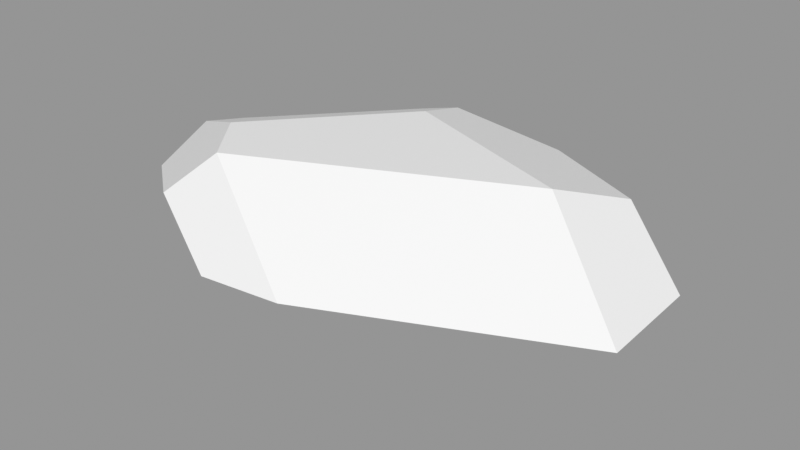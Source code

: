 # Source: Rock_Round_m_2C_12.blend  (saved by Blender 3.0.42; exported with 4.5.12 LTS)
import bpy
from mathutils import Matrix  # noqa: F401  (used for matrix-valued properties, if any)

bpy.ops.wm.read_factory_settings(use_empty=True)
scene = bpy.context.scene
scene.name = 'Scene'

# ---- images (referenced by path relative to the original .blend; pixels are not part of the script)
import os
ASSET_DIR = os.environ.get("B2B_ASSET_DIR", "")  # directory of the original .blend (textures are referenced by path, not embedded)
HERE = os.path.dirname(os.path.abspath(__file__))  # packed textures are extracted next to this script under _unpacked/

def load_image(name, relpath, width, height, colorspace="sRGB"):
    """Load a texture the original file referenced (path relative to the .blend, or extracted next to this script)."""
    p = next((c for c in (os.path.join(HERE, relpath), os.path.join(ASSET_DIR, relpath)) if relpath and os.path.exists(c)), "")
    if p:
        img = bpy.data.images.load(p, check_existing=True)
        img.name = name
    else:  # same state as the original file: an image datablock whose file is absent (Cycles renders it pink)
        img = bpy.data.images.new(name, width, height)
        img.source = "FILE"
        img.filepath = "//" + (relpath or name)
    img.colorspace_settings.name = colorspace
    return img
img_rocks_texture_atlas_1024x1024_png = load_image('Rocks_Texture_Atlas_1024x1024.png', 'Rocks_Texture_Atlas_1024x1024.png', 1024, 1024, 'sRGB')

# ---- materials (node trees are filled in below, after node groups)
mat_rocks_043 = bpy.data.materials.new('Rocks.043')
mat_rocks_043.use_transparent_shadow = False
mat_rocks_043.diffuse_color = (1.0, 1.0, 1.0, 1.0)
mat_rocks_043.roughness = 0.69
mat_rocks_043.specular_intensity = 0.0
mat_material_038 = bpy.data.materials.new('Material.038')
mat_material_038.use_transparent_shadow = False
mat_material_038.roughness = 0.5

# ---- material node trees
mat_rocks_043.use_nodes = True; mat_rocks_043.node_tree.nodes.clear()
_N = mat_rocks_043.node_tree.nodes; _L = mat_rocks_043.node_tree.links
n0 = _N.new('ShaderNodeBsdfPrincipled'); n0.name = 'Principled BSDF'; n0.location = (10, 300)
n0.distribution = 'GGX'
n0.subsurface_method = 'RANDOM_WALK_SKIN'
n0.inputs[2].default_value = 0.69
n0.inputs[3].default_value = 1.45
n0.inputs[4].default_value = 0.0
n0.inputs[13].default_value = 0.0
n1 = _N.new('ShaderNodeOutputMaterial'); n1.name = 'Material Output'; n1.location = (300, 300)
n2 = _N.new('ShaderNodeNormalMap'); n2.name = 'Normal Map'; n2.location = (-300, -300)
n2.label = 'Normal/Map'
n3 = _N.new('ShaderNodeTexImage'); n3.name = 'Image Texture'; n3.location = (-300, 600)
n3.image = img_rocks_texture_atlas_1024x1024_png
_L.new(n0.outputs[0], n1.inputs[0])
_L.new(n2.outputs[0], n0.inputs[5])
_L.new(n3.outputs[0], n0.inputs[0])
n1.is_active_output = True
mat_material_038.use_nodes = True; mat_material_038.node_tree.nodes.clear()
_N = mat_material_038.node_tree.nodes; _L = mat_material_038.node_tree.links
n0 = _N.new('ShaderNodeBsdfPrincipled'); n0.name = 'Principled BSDF'; n0.location = (10, 300)
n0.distribution = 'GGX'
n0.subsurface_method = 'RANDOM_WALK_SKIN'
n0.inputs[3].default_value = 1.45
n0.inputs[27].default_value = (0.0, 0.0, 0.0, 1.0)
n0.inputs[28].default_value = 1.0
n1 = _N.new('ShaderNodeOutputMaterial'); n1.name = 'Material Output'; n1.location = (300, 300)
n2 = _N.new('ShaderNodeNormalMap'); n2.name = 'Normal Map'; n2.location = (-300, -300)
n2.label = 'Normal/Map'
n2.inputs[0].default_value = 0.0
_L.new(n0.outputs[0], n1.inputs[0])
_L.new(n2.outputs[0], n0.inputs[5])
n1.is_active_output = True

# ---- meshes
me_rock_round_m_2c_12 = bpy.data.meshes.new('Rock_Round_m_2C_12')
me_rock_round_m_2c_12.from_pydata([(-18.73, 36.53, -50.89), (-15.34, 42.36, -30.23), (43.35, 42.36, -8.475), (18.96, 32.34, -50.89), (78.31, 21.23, -14.96), (54.03, 34.37, -31.14), (-78.31, 29.04, -14.47), (-33.07, 32.65, -50.89), (-42.35, 16.44, -50.89), (13.8, 15.14, -50.89), (-29.75, 8.294, -50.89), (-25.7, 17.66, 50.89), (-53.19, 42.36, 12.96), (-78.31, 32.76, 1.192), (-51.26, 30.61, 40.9), (-78.31, 24.0, 20.14), (-39.68, 42.36, 30.46), (78.31, 19.87, 15.76), (2.891, 20.33, 50.89), (23.25, -0.0001477, -33.58), (35.88, 4.733, -36.44), (78.31, 13.97, -13.71), (-26.54, 12.47, 47.75), (-78.31, 7.658, 11.94), (78.31, 10.04, 9.097), (40.35, -0.0001477, -6.393), (1.102, 8.763, 43.88), (-16.85, -0.0001477, 22.65), (-78.31, 18.35, -19.63), (-52.05, 13.82, -43.98), (-31.12, -0.0001477, -42.48), (-64.51, -0.0001477, 0.2243)], [], [(29, 10, 30), (10, 19, 30), (14, 15, 11), (19, 25, 27), (17, 24, 21, 4), (8, 28, 6, 7), (0, 1, 3), (16, 12, 14), (30, 19, 27, 31), (29, 8, 10), (0, 3, 7), (9, 10, 8), (1, 2, 5, 3), (25, 20, 21, 24), (12, 1, 13), (0, 7, 1), (28, 23, 15, 6), (18, 26, 24, 17), (22, 26, 18, 11), (4, 9, 3, 5), (23, 31, 27, 22), (29, 30, 31, 28), (25, 24, 26, 27), (19, 20, 25), (12, 16, 2, 1), (20, 19, 10, 9), (2, 16, 18, 17), (5, 2, 17, 4), (27, 26, 22), (15, 23, 22, 11), (31, 23, 28), (7, 6, 13, 1), (14, 12, 13, 15), (8, 29, 28), (15, 13, 6), (20, 9, 4, 21), (3, 9, 8, 7), (18, 16, 14, 11)])
me_rock_round_m_2c_12.polygons.foreach_set('use_smooth', [True] * 38)
me_rock_round_m_2c_12.polygons.foreach_set('material_index', [0, 0, 1, 0, 0, 0, 1, 1, 0, 0, 1, 0, 1, 0, 1, 1, 0, 0, 0, 0, 0, 0, 0, 0, 1, 0, 1, 1, 0, 0, 0, 1, 1, 0, 1, 0, 0, 1])
_k = set([(0, 1), (0, 3), (0, 7), (1, 2), (1, 12), (2, 5), (2, 16), (2, 17), (3, 5), (3, 9), (4, 5), (4, 17), (4, 21), (6, 7), (6, 13), (6, 28), (7, 8), (8, 10), (8, 29), (9, 10), (9, 20), (10, 29), (10, 30), (11, 14), (11, 18), (11, 22), (12, 13), (12, 16), (13, 15), (14, 15), (14, 16), (15, 23), (16, 18), (17, 18), (17, 24), (18, 26), (19, 20), (19, 25), (19, 30), (20, 21), (21, 24), (22, 23), (22, 26), (22, 27), (23, 28), (23, 31), (24, 25), (24, 26), (25, 27), (26, 27), (27, 31), (28, 29), (28, 31), (29, 30), (30, 31)])
me_rock_round_m_2c_12.attributes.new('sharp_edge', 'BOOLEAN', 'EDGE').data.foreach_set('value', [ (min(e.vertices), max(e.vertices)) in _k for e in me_rock_round_m_2c_12.edges])
_uv = me_rock_round_m_2c_12.uv_layers.new(name='UVMap')
_uv.uv.foreach_set('vector', [3.66, 7.113, 3.671, 7.168, 3.62, 7.169, 3.671, 7.168, 3.613, 7.325, 3.62, 7.169, 3.892, 7.153, 3.863, 7.236, 3.836, 7.112, 3.613, 7.325, 3.539, 7.393, 3.435, 7.26, 3.186, 7.712, 3.136, 7.72, 3.082, 7.643, 3.101, 7.618, 3.831, 7.522, 3.839, 7.396, 3.885, 7.375, 3.901, 7.522, 7.263, 1.521, 7.308, 1.5, 7.322, 1.612, 7.441, 1.338, 7.377, 1.334, 7.487, 1.284, 3.62, 7.169, 3.613, 7.325, 3.435, 7.26, 3.484, 7.112, 3.66, 7.113, 3.691, 7.134, 3.671, 7.168, 3.76, 7.202, 3.76, 7.304, 3.744, 7.162, 3.706, 7.287, 3.671, 7.168, 3.691, 7.134, 7.308, 1.5, 7.439, 1.609, 7.413, 1.667, 7.322, 1.612, 3.539, 7.393, 3.64, 7.358, 3.616, 7.493, 3.537, 7.51, 7.377, 1.334, 7.308, 1.5, 7.34, 1.284, 7.263, 1.521, 7.256, 1.483, 7.308, 1.5, 3.839, 7.396, 3.793, 7.269, 3.863, 7.236, 3.885, 7.375, 3.435, 7.69, 3.493, 7.688, 3.554, 7.932, 3.503, 7.929, 3.475, 7.612, 3.493, 7.688, 3.435, 7.69, 3.449, 7.613, 3.642, 7.493, 3.706, 7.287, 3.76, 7.304, 3.721, 7.415, 3.578, 7.51, 3.629, 7.556, 3.574, 7.659, 3.475, 7.612, 3.82, 7.494, 3.761, 7.488, 3.76, 7.316, 3.839, 7.396, 3.629, 7.843, 3.554, 7.932, 3.493, 7.688, 3.574, 7.659, 3.613, 7.325, 3.64, 7.358, 3.539, 7.393, 7.377, 1.334, 7.441, 1.338, 7.439, 1.609, 7.308, 1.5, 3.64, 7.358, 3.613, 7.325, 3.671, 7.168, 3.706, 7.287, 7.439, 1.609, 7.441, 1.338, 7.609, 1.394, 7.609, 1.639, 7.269, 1.667, 7.36, 1.711, 7.36, 1.845, 7.275, 1.752, 3.574, 7.659, 3.493, 7.688, 3.475, 7.612, 3.863, 7.236, 3.793, 7.269, 3.814, 7.125, 3.836, 7.112, 3.76, 7.316, 3.793, 7.269, 3.839, 7.396, 7.256, 1.483, 7.308, 1.307, 7.34, 1.284, 7.308, 1.5, 7.487, 1.284, 7.377, 1.334, 7.34, 1.284, 7.416, 1.246, 3.831, 7.522, 3.82, 7.494, 3.839, 7.396, 3.863, 7.236, 3.901, 7.312, 3.885, 7.375, 3.64, 7.358, 3.706, 7.287, 3.642, 7.493, 3.616, 7.493, 3.76, 7.304, 3.706, 7.287, 3.691, 7.134, 3.744, 7.162, 7.609, 1.394, 7.441, 1.338, 7.487, 1.284, 7.581, 1.321])
me_rock_round_m_2c_12.materials.append(mat_rocks_043)
me_rock_round_m_2c_12.materials.append(mat_material_038)
me_rock_round_m_2c_12.use_remesh_fix_poles = True
me_rock_round_m_2c_12.use_remesh_preserve_attributes = False
me_rock_round_m_2c_12.update()
me_rock_round_m_2c_12.normals_split_custom_set([tuple(v) for v in zip(*[iter([-0.3682, -0.6312, -0.6827, -0.3682, -0.6312, -0.6827, -0.3682, -0.6312, -0.6827, 0.1127, -0.7166, -0.6884, 0.1127, -0.7166, -0.6884, 0.1127, -0.7166, -0.6884, -0.4995, -0.3884, 0.7744, -0.4995, -0.3884, 0.7744, -0.4995, -0.3884, 0.7744, 0.0, -1.0, 0.0, 0.0, -1.0, 0.0, 0.0, -1.0, 0.0, 1.0, -4.85e-07, 0.0, 1.0, -4.85e-07, 0.0, 1.0, -4.85e-07, 0.0, 1.0, -4.85e-07, 0.0, -0.6048, 0.3465, -0.717, -0.6048, 0.3465, -0.717, -0.6048, 0.3465, -0.717, -0.6048, 0.3465, -0.717, 0.1059, 0.9524, -0.2858, 0.1059, 0.9524, -0.2858, 0.1059, 0.9524, -0.2858, -0.4774, 0.7977, 0.3685, -0.4774, 0.7977, 0.3685, -0.4774, 0.7977, 0.3685, 0.0, -1.0, 0.0, 0.0, -1.0, 0.0, 0.0, -1.0, 0.0, 0.0, -1.0, 0.0, -0.369, -0.5709, -0.7334, -0.369, -0.5709, -0.7334, -0.369, -0.5709, -0.7334, 9.236e-09, 0.0, -1.0, 6.966e-10, 0.0, -1.0, 1.06e-09, 0.0, -1.0, 1.228e-08, 0.0, -1.0, 1.384e-07, 0.0, -1.0, 4.692e-08, 0.0, -1.0, 0.1059, 0.9524, -0.2858, 0.1059, 0.9524, -0.2858, 0.1059, 0.9524, -0.2858, 0.1059, 0.9524, -0.2858, 0.3067, -0.9328, -0.1894, 0.3088, -0.9339, -0.1804, 0.3091, -0.934, -0.1792, 0.3091, -0.934, -0.1792, -0.2549, 0.9408, -0.2234, -0.2549, 0.9408, -0.2234, -0.2549, 0.9408, -0.2234, -0.2549, 0.9408, -0.2234, -0.2549, 0.9408, -0.2234, -0.2549, 0.9408, -0.2234, -1.0, 0.0, 0.0, -1.0, 0.0, 0.0, -1.0, 0.0, 0.0, -1.0, 0.0, 0.0, 0.3571, -0.5238, 0.7734, 0.3571, -0.5238, 0.7734, 0.3571, -0.5238, 0.7734, 0.3571, -0.5238, 0.7734, 0.04891, -0.5231, 0.8509, 0.04891, -0.5231, 0.8509, 0.04891, -0.5231, 0.8509, 0.04891, -0.5231, 0.8509, 0.4919, -0.1477, -0.8581, 0.4919, -0.1477, -0.8581, 0.4919, -0.1477, -0.8581, 0.4919, -0.1477, -0.8581, -0.1794, -0.9069, 0.3814, -0.1794, -0.9069, 0.3814, -0.1794, -0.9069, 0.3814, -0.1794, -0.9069, 0.3814, -0.4899, -0.7831, -0.3831, -0.4899, -0.7831, -0.3831, -0.4899, -0.7831, -0.3831, -0.4899, -0.7831, -0.3831, 0.1395, -0.9514, 0.2747, 0.1395, -0.9514, 0.2747, 0.1395, -0.9514, 0.2747, 0.1395, -0.9514, 0.2747, 0.306, -0.9324, -0.1924, 0.3088, -0.9339, -0.1804, 0.3067, -0.9328, -0.1894, 0.0, 1.0, 0.0, 0.0, 1.0, 0.0, 0.0, 1.0, 0.0, 0.0, 1.0, 0.0, 0.1127, -0.7166, -0.6884, 0.1127, -0.7166, -0.6884, 0.1127, -0.7166, -0.6884, 0.1127, -0.7166, -0.6884, 0.2213, 0.8554, 0.4682, 0.2213, 0.8554, 0.4682, 0.2213, 0.8554, 0.4682, 0.2213, 0.8554, 0.4682, 0.5167, 0.8562, -0.002971, 0.5167, 0.8562, -0.002971, 0.5167, 0.8562, -0.002971, 0.5167, 0.8562, -0.002971, -0.06176, -0.9031, 0.4249, -0.06176, -0.9031, 0.4249, -0.06176, -0.9031, 0.4249, -0.4995, -0.3884, 0.7744, -0.4995, -0.3884, 0.7744, -0.4995, -0.3884, 0.7744, -0.4995, -0.3884, 0.7744, -0.6237, -0.7404, -0.2507, -0.6237, -0.7404, -0.2507, -0.6237, -0.7404, -0.2507, -0.2549, 0.9408, -0.2234, -0.2549, 0.9408, -0.2234, -0.2549, 0.9408, -0.2234, -0.2549, 0.9408, -0.2234, -0.4774, 0.7977, 0.3685, -0.4774, 0.7977, 0.3685, -0.4774, 0.7977, 0.3685, -0.4774, 0.7977, 0.3685, -0.6048, 0.3465, -0.717, -0.6048, 0.3465, -0.717, -0.6048, 0.3465, -0.717, -1.0, 0.0, 0.0, -1.0, 0.0, 0.0, -1.0, 0.0, 0.0, 0.4919, -0.1477, -0.8581, 0.4919, -0.1477, -0.8581, 0.4919, -0.1477, -0.8581, 0.4919, -0.1477, -0.8581, 6.966e-10, 0.0, -1.0, 1.228e-08, 0.0, -1.0, 4.692e-08, 0.0, -1.0, 1.06e-09, 0.0, -1.0, -0.02395, 0.6292, 0.7769, -0.02395, 0.6292, 0.7769, -0.02395, 0.6292, 0.7769, -0.02395, 0.6292, 0.7769])] * 3)])

# ---- objects
ob_rock_round_m_2c_12 = bpy.data.objects.new('Rock_Round_m_2C_12', me_rock_round_m_2c_12)

# ---- transforms, parenting, visibility, modifiers, constraints
ob_rock_round_m_2c_12.location = (0.0, 0.0, 0.0)
ob_rock_round_m_2c_12.rotation_euler = (1.571, -0.0, 0.0)
ob_rock_round_m_2c_12.scale = (0.01, 0.01, 0.01)
ob_rock_round_m_2c_12.color = (0.8, 0.8, 0.8, 1.0)

# ---- collection membership
scene.collection.objects.link(ob_rock_round_m_2c_12)

# ---- scene / render settings (as saved in the file)
scene.frame_start = 1; scene.frame_end = 250; scene.frame_set(1)
scene.render.engine = 'BLENDER_EEVEE_NEXT'
scene.cycles.sampling_pattern = 'TABULATED_SOBOL'
scene.cycles.use_light_tree = False
scene.view_settings.view_transform = 'Standard'
bpy.context.view_layer.update()

# ---- added for rendering (the .blend has no active camera and no usable light): camera, sun + grey world if the file has none
cam_auto = bpy.data.cameras.new('AutoCamera')
cam_auto.lens = 50.0
cam_auto.sensor_width = 36.0
cam_auto.clip_end = 1000.0
ob_auto_camera = bpy.data.objects.new('AutoCamera', cam_auto)
scene.collection.objects.link(ob_auto_camera)
ob_auto_camera.location = (1.77214, -2.12657, 1.6295)
ob_auto_camera.rotation_euler = (1.09748, -7.21219e-08, 0.694738)
scene.camera = ob_auto_camera
light_auto_sun = bpy.data.lights.new('AutoSun', 'SUN')
light_auto_sun.energy = 3.0
light_auto_sun.angle = 0.0523599
ob_auto_sun = bpy.data.objects.new('AutoSun', light_auto_sun)
scene.collection.objects.link(ob_auto_sun)
ob_auto_sun.rotation_euler = (0.872665, 0.174533, 0.523599)
if scene.world is None:
    world_auto = bpy.data.worlds.new('AutoWorld')
    world_auto.color = (0.3, 0.3, 0.3)
    scene.world = world_auto
bpy.context.view_layer.update()
